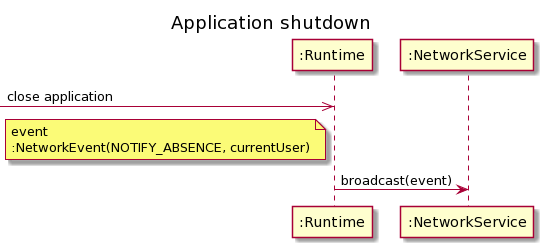

The diagram above was rendered by PlantUML. Its source (embedded in the PNG):
@startuml
title Application shutdown

participant ":Runtime" as r
participant ":NetworkService" as ns

[->> r : close application

note left of r: event\n:NetworkEvent(NOTIFY_ABSENCE, currentUser)

r -> ns : broadcast(event)
@enduml